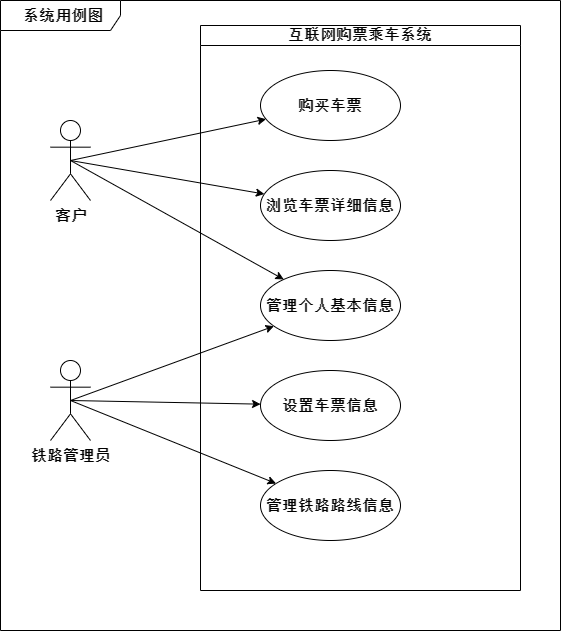

The diagram above was exported from draw.io. Its source (the exported page's mxGraphModel, read from the mxfile embedded in the PNG):
<mxGraphModel dx="970" dy="818" grid="1" gridSize="10" guides="1" tooltips="1" connect="1" arrows="1" fold="1" page="1" pageScale="1" pageWidth="827" pageHeight="1169" math="0" shadow="0">
  <root>
    <mxCell id="0" />
    <mxCell id="1" parent="0" />
    <mxCell id="27" value="&lt;font size=&quot;1&quot; face=&quot;宋体&quot;&gt;&lt;b style=&quot;font-size: 15px;&quot;&gt;系统用例图&lt;/b&gt;&lt;/font&gt;" style="shape=umlFrame;whiteSpace=wrap;html=1;width=120;height=30;boundedLbl=1;verticalAlign=middle;align=center;spacingLeft=5;" parent="1" vertex="1">
      <mxGeometry width="560" height="630" as="geometry" />
    </mxCell>
    <mxCell id="56" style="edgeStyle=none;html=1;exitX=0.5;exitY=0.5;exitDx=0;exitDy=0;exitPerimeter=0;fontFamily=宋体;fontSize=15;" parent="1" source="23" target="44" edge="1">
      <mxGeometry relative="1" as="geometry" />
    </mxCell>
    <mxCell id="57" style="edgeStyle=none;html=1;exitX=0.5;exitY=0.5;exitDx=0;exitDy=0;exitPerimeter=0;fontFamily=宋体;fontSize=15;" parent="1" source="23" target="42" edge="1">
      <mxGeometry relative="1" as="geometry" />
    </mxCell>
    <mxCell id="59" style="edgeStyle=none;html=1;exitX=0.5;exitY=0.5;exitDx=0;exitDy=0;exitPerimeter=0;fontFamily=宋体;fontSize=15;" parent="1" source="23" target="40" edge="1">
      <mxGeometry relative="1" as="geometry" />
    </mxCell>
    <mxCell id="23" value="&lt;font face=&quot;宋体&quot; style=&quot;font-size: 15px;&quot;&gt;&lt;b&gt;客户&lt;/b&gt;&lt;/font&gt;" style="shape=umlActor;verticalLabelPosition=bottom;verticalAlign=top;html=1;" parent="1" vertex="1">
      <mxGeometry x="50" y="120" width="40" height="80" as="geometry" />
    </mxCell>
    <mxCell id="50" style="edgeStyle=none;html=1;exitX=0.5;exitY=0.5;exitDx=0;exitDy=0;exitPerimeter=0;fontFamily=宋体;fontSize=15;" parent="1" source="24" target="40" edge="1">
      <mxGeometry relative="1" as="geometry" />
    </mxCell>
    <mxCell id="53" style="edgeStyle=none;html=1;exitX=0.5;exitY=0.5;exitDx=0;exitDy=0;exitPerimeter=0;fontFamily=宋体;fontSize=15;" parent="1" source="24" target="46" edge="1">
      <mxGeometry relative="1" as="geometry" />
    </mxCell>
    <mxCell id="54" style="edgeStyle=none;html=1;exitX=0.5;exitY=0.5;exitDx=0;exitDy=0;exitPerimeter=0;fontFamily=宋体;fontSize=15;" parent="1" source="24" target="45" edge="1">
      <mxGeometry relative="1" as="geometry" />
    </mxCell>
    <mxCell id="24" value="&lt;font size=&quot;1&quot; face=&quot;宋体&quot;&gt;&lt;b style=&quot;font-size: 15px;&quot;&gt;铁路管理员&lt;/b&gt;&lt;/font&gt;" style="shape=umlActor;verticalLabelPosition=bottom;verticalAlign=top;html=1;" parent="1" vertex="1">
      <mxGeometry x="50" y="360" width="40" height="80" as="geometry" />
    </mxCell>
    <mxCell id="32" value="&#10;互联网购票乘车系统" style="swimlane;startSize=20;align=center;verticalAlign=bottom;fontSize=15;fontFamily=宋体;" parent="1" vertex="1">
      <mxGeometry x="200" y="25" width="320" height="565" as="geometry">
        <mxRectangle x="280" y="80" width="150" height="40" as="alternateBounds" />
      </mxGeometry>
    </mxCell>
    <mxCell id="40" value="&lt;span&gt;管理个人基本信息&lt;/span&gt;" style="ellipse;whiteSpace=wrap;html=1;fontFamily=宋体;fontSize=15;fontStyle=1" parent="32" vertex="1">
      <mxGeometry x="60" y="245" width="140" height="70" as="geometry" />
    </mxCell>
    <mxCell id="45" value="&lt;span&gt;管理铁路路线信息&lt;/span&gt;&lt;span style=&quot;color: rgba(0, 0, 0, 0); font-family: monospace; font-size: 0px; font-weight: 400; text-align: start;&quot;&gt;%3CmxGraphModel%3E%3Croot%3E%3CmxCell%20id%3D%220%22%2F%3E%3CmxCell%20id%3D%221%22%20parent%3D%220%22%2F%3E%3CmxCell%20id%3D%222%22%20value%3D%22%26lt%3Bspan%26gt%3B%E6%B3%A8%E5%86%8C%E8%B4%A6%E6%88%B7%26lt%3B%2Fspan%26gt%3B%22%20style%3D%22ellipse%3BwhiteSpace%3Dwrap%3Bhtml%3D1%3BfontFamily%3D%E5%AE%8B%E4%BD%93%3BfontSize%3D15%3BfontStyle%3D1%22%20vertex%3D%221%22%20parent%3D%221%22%3E%3CmxGeometry%20x%3D%22350%22%20y%3D%22165%22%20width%3D%22140%22%20height%3D%2270%22%20as%3D%22geometry%22%2F%3E%3C%2FmxCell%3E%3C%2Froot%3E%3C%2FmxGraphModel%3E&lt;/span&gt;" style="ellipse;whiteSpace=wrap;html=1;fontFamily=宋体;fontSize=15;fontStyle=1" parent="32" vertex="1">
      <mxGeometry x="60" y="445" width="140" height="70" as="geometry" />
    </mxCell>
    <mxCell id="46" value="&lt;span&gt;设置车票信息&lt;/span&gt;" style="ellipse;whiteSpace=wrap;html=1;fontFamily=宋体;fontSize=15;fontStyle=1" parent="32" vertex="1">
      <mxGeometry x="60" y="345" width="140" height="70" as="geometry" />
    </mxCell>
    <mxCell id="42" value="浏览车票详细信息" style="ellipse;whiteSpace=wrap;html=1;fontFamily=宋体;fontSize=15;fontStyle=1" parent="32" vertex="1">
      <mxGeometry x="60" y="145" width="140" height="70" as="geometry" />
    </mxCell>
    <mxCell id="44" value="&lt;span&gt;购买车票&lt;/span&gt;&lt;span style=&quot;color: rgba(0, 0, 0, 0); font-family: monospace; font-size: 0px; font-weight: 400; text-align: start;&quot;&gt;%3CmxGraphModel%3E%3Croot%3E%3CmxCell%20id%3D%220%22%2F%3E%3CmxCell%20id%3D%221%22%20parent%3D%220%22%2F%3E%3CmxCell%20id%3D%222%22%20value%3D%22%26lt%3Bspan%26gt%3B%E6%B3%A8%E5%86%8C%E8%B4%A6%E6%88%B7%26lt%3B%2Fspan%26gt%3B%22%20style%3D%22ellipse%3BwhiteSpace%3Dwrap%3Bhtml%3D1%3BfontFamily%3D%E5%AE%8B%E4%BD%93%3BfontSize%3D15%3BfontStyle%3D1%22%20vertex%3D%221%22%20parent%3D%221%22%3E%3CmxGeometry%20x%3D%22350%22%20y%3D%22165%22%20width%3D%22140%22%20height%3D%2270%22%20as%3D%22geometry%22%2F%3E%3C%2FmxCell%3E%3C%2Froot%3E%3C%2FmxGraphModel%3E&lt;/span&gt;" style="ellipse;whiteSpace=wrap;html=1;fontFamily=宋体;fontSize=15;fontStyle=1" parent="1" vertex="1">
      <mxGeometry x="260" y="70" width="140" height="70" as="geometry" />
    </mxCell>
  </root>
</mxGraphModel>